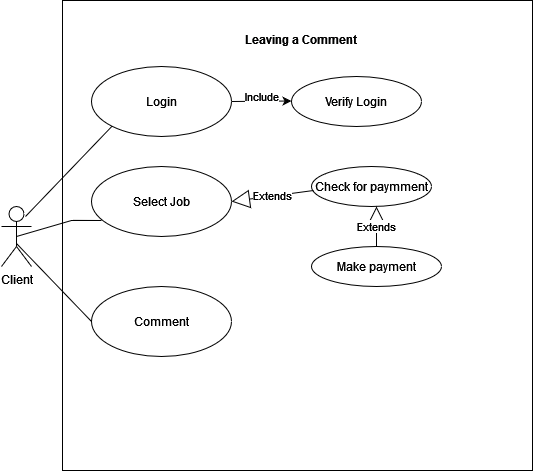

The diagram above was exported from draw.io. Its source (the exported page's mxGraphModel, read from the mxfile embedded in the PNG):
<mxGraphModel dx="868" dy="507" grid="1" gridSize="10" guides="1" tooltips="1" connect="1" arrows="1" fold="1" page="1" pageScale="1" pageWidth="850" pageHeight="1100" math="0" shadow="0">
  <root>
    <mxCell id="0" />
    <mxCell id="1" parent="0" />
    <mxCell id="zs_Foa7buvBqUON9ok1C-1" value="" style="whiteSpace=wrap;html=1;aspect=fixed;" vertex="1" parent="1">
      <mxGeometry x="191" y="24" width="470" height="470" as="geometry" />
    </mxCell>
    <mxCell id="zs_Foa7buvBqUON9ok1C-2" value="Client" style="shape=umlActor;verticalLabelPosition=bottom;verticalAlign=top;html=1;" vertex="1" parent="1">
      <mxGeometry x="130" y="230" width="30" height="60" as="geometry" />
    </mxCell>
    <mxCell id="zs_Foa7buvBqUON9ok1C-4" value="Leaving a Comment" style="text;align=center;fontStyle=1;verticalAlign=middle;spacingLeft=3;spacingRight=3;strokeColor=none;rotatable=0;points=[[0,0.5],[1,0.5]];portConstraint=eastwest;" vertex="1" parent="1">
      <mxGeometry x="390" y="50" width="80" height="26" as="geometry" />
    </mxCell>
    <mxCell id="zs_Foa7buvBqUON9ok1C-5" value="Login" style="ellipse;whiteSpace=wrap;html=1;" vertex="1" parent="1">
      <mxGeometry x="220" y="90" width="140" height="70" as="geometry" />
    </mxCell>
    <mxCell id="zs_Foa7buvBqUON9ok1C-6" value="Select Job" style="ellipse;whiteSpace=wrap;html=1;" vertex="1" parent="1">
      <mxGeometry x="220" y="190" width="140" height="70" as="geometry" />
    </mxCell>
    <mxCell id="zs_Foa7buvBqUON9ok1C-7" value="Verify Login" style="ellipse;whiteSpace=wrap;html=1;" vertex="1" parent="1">
      <mxGeometry x="420" y="100" width="130" height="50" as="geometry" />
    </mxCell>
    <mxCell id="zs_Foa7buvBqUON9ok1C-8" value="" style="endArrow=classic;html=1;rounded=0;exitX=1;exitY=0.5;exitDx=0;exitDy=0;" edge="1" parent="1" source="zs_Foa7buvBqUON9ok1C-5">
      <mxGeometry relative="1" as="geometry">
        <mxPoint x="370" y="124.5" as="sourcePoint" />
        <mxPoint x="420" y="124.5" as="targetPoint" />
        <Array as="points" />
      </mxGeometry>
    </mxCell>
    <mxCell id="zs_Foa7buvBqUON9ok1C-9" value="Include" style="edgeLabel;resizable=0;html=1;align=center;verticalAlign=middle;" connectable="0" vertex="1" parent="zs_Foa7buvBqUON9ok1C-8">
      <mxGeometry relative="1" as="geometry">
        <mxPoint y="-5" as="offset" />
      </mxGeometry>
    </mxCell>
    <mxCell id="zs_Foa7buvBqUON9ok1C-10" value="Check for paymment" style="ellipse;whiteSpace=wrap;html=1;" vertex="1" parent="1">
      <mxGeometry x="440" y="190" width="120" height="40" as="geometry" />
    </mxCell>
    <mxCell id="zs_Foa7buvBqUON9ok1C-11" value="Make payment" style="ellipse;whiteSpace=wrap;html=1;" vertex="1" parent="1">
      <mxGeometry x="440" y="270" width="130" height="40" as="geometry" />
    </mxCell>
    <mxCell id="zs_Foa7buvBqUON9ok1C-12" value="Extends" style="endArrow=block;endSize=16;endFill=0;html=1;rounded=0;exitX=0.5;exitY=0;exitDx=0;exitDy=0;" edge="1" parent="1" source="zs_Foa7buvBqUON9ok1C-11">
      <mxGeometry width="160" relative="1" as="geometry">
        <mxPoint x="455" y="250" as="sourcePoint" />
        <mxPoint x="505" y="230" as="targetPoint" />
      </mxGeometry>
    </mxCell>
    <mxCell id="zs_Foa7buvBqUON9ok1C-13" value="Extends" style="endArrow=block;endSize=16;endFill=0;html=1;rounded=0;entryX=1;entryY=0.5;entryDx=0;entryDy=0;" edge="1" parent="1" target="zs_Foa7buvBqUON9ok1C-6">
      <mxGeometry width="160" relative="1" as="geometry">
        <mxPoint x="442" y="214" as="sourcePoint" />
        <mxPoint x="358.8417232012346" y="206.34068503169271" as="targetPoint" />
      </mxGeometry>
    </mxCell>
    <mxCell id="zs_Foa7buvBqUON9ok1C-14" value="Comment" style="ellipse;whiteSpace=wrap;html=1;" vertex="1" parent="1">
      <mxGeometry x="220" y="310" width="140" height="70" as="geometry" />
    </mxCell>
    <mxCell id="zs_Foa7buvBqUON9ok1C-15" value="" style="endArrow=none;html=1;rounded=0;exitX=1;exitY=0.3333333333333333;exitDx=0;exitDy=0;exitPerimeter=0;entryX=0;entryY=1;entryDx=0;entryDy=0;" edge="1" parent="1" target="zs_Foa7buvBqUON9ok1C-5">
      <mxGeometry width="50" height="50" relative="1" as="geometry">
        <mxPoint x="154" y="240" as="sourcePoint" />
        <mxPoint x="250" y="146" as="targetPoint" />
      </mxGeometry>
    </mxCell>
    <mxCell id="zs_Foa7buvBqUON9ok1C-16" value="" style="endArrow=none;html=1;rounded=0;exitX=0.5;exitY=0.5;exitDx=0;exitDy=0;exitPerimeter=0;" edge="1" parent="1" source="zs_Foa7buvBqUON9ok1C-2">
      <mxGeometry width="50" height="50" relative="1" as="geometry">
        <mxPoint x="170" y="244" as="sourcePoint" />
        <mxPoint x="201" y="243.8686440677966" as="targetPoint" />
        <Array as="points">
          <mxPoint x="200" y="244" />
          <mxPoint x="230" y="244" />
        </Array>
      </mxGeometry>
    </mxCell>
    <mxCell id="zs_Foa7buvBqUON9ok1C-17" value="" style="endArrow=none;html=1;rounded=0;exitX=0.5;exitY=0.617;exitDx=0;exitDy=0;exitPerimeter=0;entryX=0;entryY=0.5;entryDx=0;entryDy=0;" edge="1" parent="1" source="zs_Foa7buvBqUON9ok1C-2" target="zs_Foa7buvBqUON9ok1C-14">
      <mxGeometry width="50" height="50" relative="1" as="geometry">
        <mxPoint x="370" y="290" as="sourcePoint" />
        <mxPoint x="420" y="240" as="targetPoint" />
      </mxGeometry>
    </mxCell>
  </root>
</mxGraphModel>